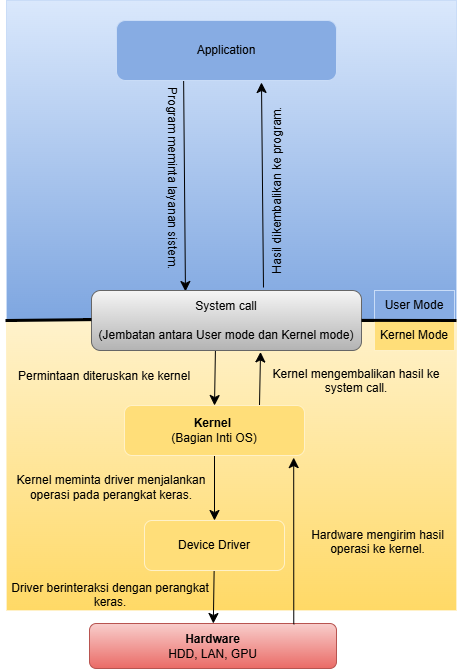

The diagram above was exported from draw.io. Its source (the exported page's mxGraphModel, read from the mxfile embedded in the PNG):
<mxGraphModel dx="1111" dy="473" grid="1" gridSize="10" guides="1" tooltips="1" connect="1" arrows="1" fold="1" page="1" pageScale="1" pageWidth="850" pageHeight="1100" math="0" shadow="0">
  <root>
    <mxCell id="0" />
    <mxCell id="1" parent="0" />
    <mxCell id="TTHnyKu-rFmXT1KGUeBJ-1" value="" style="rounded=1;whiteSpace=wrap;html=1;arcSize=0;fillColor=#dae8fc;strokeColor=light-dark(#c9dcf7, #ededed);gradientColor=#7ea6e0;" parent="1" vertex="1">
      <mxGeometry x="240" y="40" width="450" height="320" as="geometry" />
    </mxCell>
    <mxCell id="TTHnyKu-rFmXT1KGUeBJ-17" value="" style="edgeStyle=none;curved=1;rounded=0;orthogonalLoop=1;jettySize=auto;html=1;fontSize=12;startSize=8;endSize=8;entryX=0.348;entryY=0.017;entryDx=0;entryDy=0;entryPerimeter=0;exitX=0.305;exitY=0.95;exitDx=0;exitDy=0;exitPerimeter=0;" parent="1" source="TTHnyKu-rFmXT1KGUeBJ-2" target="TTHnyKu-rFmXT1KGUeBJ-5" edge="1">
      <mxGeometry relative="1" as="geometry">
        <mxPoint x="460" y="240" as="targetPoint" />
      </mxGeometry>
    </mxCell>
    <mxCell id="TTHnyKu-rFmXT1KGUeBJ-2" value="Application" style="rounded=1;whiteSpace=wrap;html=1;fillColor=light-dark(#87ace3, #ededed);gradientColor=none;strokeColor=light-dark(#c9dcf7, #ededed);" parent="1" vertex="1">
      <mxGeometry x="350" y="60" width="220" height="60" as="geometry" />
    </mxCell>
    <mxCell id="TTHnyKu-rFmXT1KGUeBJ-4" value="" style="rounded=1;whiteSpace=wrap;html=1;arcSize=0;fillColor=#fff2cc;strokeColor=light-dark(#fff1c8, #ededed);gradientColor=#ffd966;" parent="1" vertex="1">
      <mxGeometry x="240" y="360" width="450" height="290" as="geometry" />
    </mxCell>
    <mxCell id="TTHnyKu-rFmXT1KGUeBJ-11" value="" style="edgeStyle=none;curved=1;rounded=0;orthogonalLoop=1;jettySize=auto;html=1;fontSize=12;startSize=8;endSize=8;entryX=0.659;entryY=1.033;entryDx=0;entryDy=0;exitX=0.637;exitY=-0.05;exitDx=0;exitDy=0;exitPerimeter=0;entryPerimeter=0;" parent="1" source="TTHnyKu-rFmXT1KGUeBJ-5" target="TTHnyKu-rFmXT1KGUeBJ-2" edge="1">
      <mxGeometry relative="1" as="geometry" />
    </mxCell>
    <mxCell id="pL3pXJNAVMBm96pOAT9G-2" value="" style="edgeStyle=none;curved=1;rounded=0;orthogonalLoop=1;jettySize=auto;html=1;fontSize=12;startSize=8;endSize=8;entryX=0.5;entryY=0;entryDx=0;entryDy=0;exitX=0.459;exitY=0.983;exitDx=0;exitDy=0;exitPerimeter=0;" parent="1" source="TTHnyKu-rFmXT1KGUeBJ-5" target="TTHnyKu-rFmXT1KGUeBJ-14" edge="1">
      <mxGeometry relative="1" as="geometry" />
    </mxCell>
    <mxCell id="TTHnyKu-rFmXT1KGUeBJ-5" value="System call&lt;div&gt;&lt;br&gt;&lt;/div&gt;&lt;div&gt;(Jembatan antara User mode dan Kernel mode)&lt;/div&gt;" style="rounded=1;whiteSpace=wrap;html=1;fillColor=#f5f5f5;gradientColor=#b3b3b3;strokeColor=#666666;" parent="1" vertex="1">
      <mxGeometry x="325" y="330" width="270" height="60" as="geometry" />
    </mxCell>
    <mxCell id="TTHnyKu-rFmXT1KGUeBJ-6" value="User Mode" style="rounded=0;whiteSpace=wrap;html=1;fillColor=light-dark(#87ace3, #ededed);strokeColor=light-dark(#c9dcf7, #ededed);" parent="1" vertex="1">
      <mxGeometry x="608" y="330" width="80" height="30" as="geometry" />
    </mxCell>
    <mxCell id="TTHnyKu-rFmXT1KGUeBJ-7" value="Kernel Mode" style="rounded=0;whiteSpace=wrap;html=1;fillColor=light-dark(#ffde79, #ededed);strokeColor=light-dark(#fff1c8, #ededed);" parent="1" vertex="1">
      <mxGeometry x="608" y="360" width="80" height="30" as="geometry" />
    </mxCell>
    <mxCell id="TTHnyKu-rFmXT1KGUeBJ-27" value="" style="edgeStyle=none;curved=1;rounded=0;orthogonalLoop=1;jettySize=auto;html=1;fontSize=12;startSize=8;endSize=8;" parent="1" source="TTHnyKu-rFmXT1KGUeBJ-13" target="TTHnyKu-rFmXT1KGUeBJ-21" edge="1">
      <mxGeometry relative="1" as="geometry" />
    </mxCell>
    <mxCell id="TTHnyKu-rFmXT1KGUeBJ-13" value="Device Driver" style="rounded=1;whiteSpace=wrap;html=1;fillColor=light-dark(#ffde79, #ededed);strokeColor=light-dark(#fff1c8, #ededed);" parent="1" vertex="1">
      <mxGeometry x="378" y="560" width="140" height="50" as="geometry" />
    </mxCell>
    <mxCell id="TTHnyKu-rFmXT1KGUeBJ-19" value="" style="edgeStyle=none;curved=1;rounded=0;orthogonalLoop=1;jettySize=auto;html=1;fontSize=12;startSize=8;endSize=8;" parent="1" source="TTHnyKu-rFmXT1KGUeBJ-14" target="TTHnyKu-rFmXT1KGUeBJ-13" edge="1">
      <mxGeometry relative="1" as="geometry" />
    </mxCell>
    <mxCell id="TTHnyKu-rFmXT1KGUeBJ-51" style="edgeStyle=none;curved=1;rounded=0;orthogonalLoop=1;jettySize=auto;html=1;entryX=0.626;entryY=1.024;entryDx=0;entryDy=0;fontSize=12;startSize=8;endSize=8;entryPerimeter=0;exitX=0.75;exitY=0;exitDx=0;exitDy=0;" parent="1" source="TTHnyKu-rFmXT1KGUeBJ-14" target="TTHnyKu-rFmXT1KGUeBJ-5" edge="1">
      <mxGeometry relative="1" as="geometry">
        <mxPoint x="500" y="440" as="sourcePoint" />
      </mxGeometry>
    </mxCell>
    <mxCell id="TTHnyKu-rFmXT1KGUeBJ-14" value="&lt;b&gt;Kernel&amp;nbsp;&lt;/b&gt;&lt;div&gt;&lt;span style=&quot;background-color: transparent; color: light-dark(rgb(0, 0, 0), rgb(255, 255, 255));&quot;&gt;(Bagian Inti OS)&lt;/span&gt;&lt;/div&gt;" style="rounded=1;whiteSpace=wrap;html=1;fillColor=light-dark(#ffde79, #ededed);strokeColor=light-dark(#fff1c8, #ededed);" parent="1" vertex="1">
      <mxGeometry x="358" y="445" width="180" height="50" as="geometry" />
    </mxCell>
    <mxCell id="TTHnyKu-rFmXT1KGUeBJ-21" value="&lt;b&gt;Hardware&lt;/b&gt;&lt;div&gt;HDD,&amp;nbsp;LAN, GPU&lt;b&gt;&lt;/b&gt;&lt;/div&gt;" style="rounded=1;whiteSpace=wrap;html=1;fillColor=#f8cecc;strokeColor=#b85450;gradientColor=#ea6b66;" parent="1" vertex="1">
      <mxGeometry x="323" y="663" width="247" height="45" as="geometry" />
    </mxCell>
    <mxCell id="TTHnyKu-rFmXT1KGUeBJ-34" value="&#10;Hasil dikembalikan ke program.&#10;&#10;" style="text;whiteSpace=wrap;html=1;align=center;rotation=-90;" parent="1" vertex="1">
      <mxGeometry x="398" y="210" width="210" height="40" as="geometry" />
    </mxCell>
    <mxCell id="TTHnyKu-rFmXT1KGUeBJ-39" value="Program meminta layanan sistem." style="text;whiteSpace=wrap;html=1;rotation=90;" parent="1" vertex="1">
      <mxGeometry x="240" y="200" width="255" height="105" as="geometry" />
    </mxCell>
    <mxCell id="TTHnyKu-rFmXT1KGUeBJ-44" value="Permintaan diteruskan ke kernel" style="text;whiteSpace=wrap;html=1;" parent="1" vertex="1">
      <mxGeometry x="250" y="402" width="210" height="20" as="geometry" />
    </mxCell>
    <mxCell id="TTHnyKu-rFmXT1KGUeBJ-45" value="&#10;Kernel meminta driver menjalankan operasi pada perangkat keras.&#10;&#10;" style="text;whiteSpace=wrap;html=1;align=center;" parent="1" vertex="1">
      <mxGeometry x="240" y="492" width="210" height="64" as="geometry" />
    </mxCell>
    <mxCell id="TTHnyKu-rFmXT1KGUeBJ-46" value="Driver berinteraksi dengan perangkat keras." style="text;whiteSpace=wrap;html=1;align=center;" parent="1" vertex="1">
      <mxGeometry x="234" y="614" width="220" height="40" as="geometry" />
    </mxCell>
    <mxCell id="TTHnyKu-rFmXT1KGUeBJ-52" value="Kernel mengembalikan hasil ke system call." style="text;whiteSpace=wrap;html=1;align=center;" parent="1" vertex="1">
      <mxGeometry x="500" y="400" width="180" height="40" as="geometry" />
    </mxCell>
    <mxCell id="TTHnyKu-rFmXT1KGUeBJ-53" value="Hardware mengirim hasil operasi ke kernel." style="text;whiteSpace=wrap;html=1;align=center;" parent="1" vertex="1">
      <mxGeometry x="533" y="561" width="157" height="40" as="geometry" />
    </mxCell>
    <mxCell id="pL3pXJNAVMBm96pOAT9G-5" style="edgeStyle=none;curved=1;rounded=0;orthogonalLoop=1;jettySize=auto;html=1;entryX=0.94;entryY=1.042;entryDx=0;entryDy=0;entryPerimeter=0;fontSize=12;startSize=8;endSize=8;exitX=0.827;exitY=0.017;exitDx=0;exitDy=0;exitPerimeter=0;" parent="1" source="TTHnyKu-rFmXT1KGUeBJ-21" target="TTHnyKu-rFmXT1KGUeBJ-14" edge="1">
      <mxGeometry relative="1" as="geometry" />
    </mxCell>
    <mxCell id="pL3pXJNAVMBm96pOAT9G-6" value="" style="endArrow=none;html=1;rounded=0;fontSize=12;startSize=8;endSize=8;curved=1;entryX=0;entryY=0;entryDx=0;entryDy=0;strokeWidth=3;exitX=0.191;exitY=-0.003;exitDx=0;exitDy=0;exitPerimeter=0;" parent="1" edge="1">
      <mxGeometry width="50" height="50" relative="1" as="geometry">
        <mxPoint x="324.94999999999993" y="359.13" as="sourcePoint" />
        <mxPoint x="239" y="360" as="targetPoint" />
      </mxGeometry>
    </mxCell>
    <mxCell id="pL3pXJNAVMBm96pOAT9G-10" value="" style="endArrow=none;html=1;rounded=0;fontSize=12;startSize=8;endSize=8;curved=1;entryX=0;entryY=0;entryDx=0;entryDy=0;strokeWidth=3;" parent="1" edge="1">
      <mxGeometry width="50" height="50" relative="1" as="geometry">
        <mxPoint x="690" y="360" as="sourcePoint" />
        <mxPoint x="595" y="359.87" as="targetPoint" />
      </mxGeometry>
    </mxCell>
  </root>
</mxGraphModel>